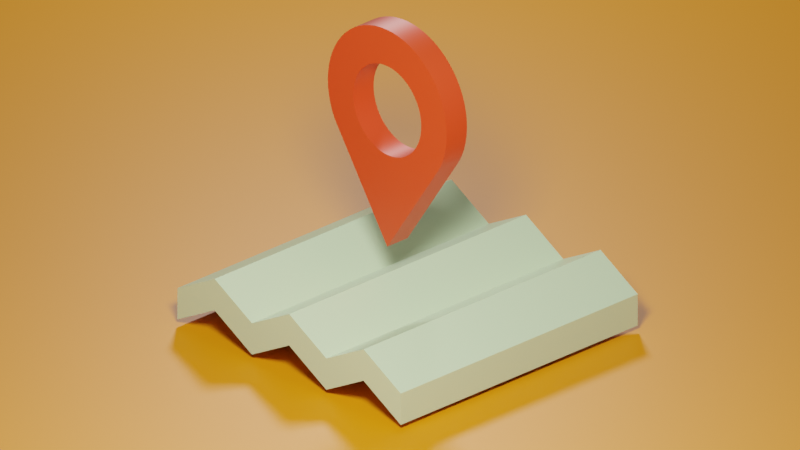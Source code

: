 # Source: Map.blend  (saved by Blender 3.1.7; exported with 4.5.12 LTS)
import bpy
from mathutils import Matrix  # noqa: F401  (used for matrix-valued properties, if any)

bpy.ops.wm.read_factory_settings(use_empty=True)
scene = bpy.context.scene
scene.name = 'Scene'

# ---- collections
col_collection = bpy.data.collections.new('Collection'); scene.collection.children.link(col_collection)

# ---- materials (node trees are filled in below, after node groups)
mat_material = bpy.data.materials.new('Material')
mat_material.alpha_threshold = 0.0
mat_material.line_color = (0.0, 0.0, 0.0, 1.0)
mat_material_002 = bpy.data.materials.new('Material.002')
mat_material_001 = bpy.data.materials.new('Material.001')

# ---- node groups
ng_auto_smooth = bpy.data.node_groups.new('Auto Smooth', 'GeometryNodeTree')
_s = ng_auto_smooth.interface.new_socket(name='Geometry', in_out='OUTPUT', socket_type='NodeSocketGeometry')
_s = ng_auto_smooth.interface.new_socket(name='Geometry', in_out='INPUT', socket_type='NodeSocketGeometry')
_s = ng_auto_smooth.interface.new_socket(name='Angle', in_out='INPUT', socket_type='NodeSocketFloat')
_s.subtype = 'ANGLE'
_s.min_value = 0.0
_s.max_value = 3.142
ng_auto_smooth.is_modifier = True
_N = ng_auto_smooth.nodes; _L = ng_auto_smooth.links
n0 = _N.new('NodeGroupOutput'); n0.name = 'Group Output'; n0.location = (480, -100)
n1 = _N.new('NodeGroupInput'); n1.name = 'Group Input'; n1.location = (-420, -300)
n2 = _N.new('NodeGroupInput'); n2.name = 'Group Input.001'; n2.location = (-60, -100)
n3 = _N.new('GeometryNodeSetShadeSmooth'); n3.name = 'Set Shade Smooth'; n3.location = (120, -100)
n3.domain = 'EDGE'
n4 = _N.new('GeometryNodeSetShadeSmooth'); n4.name = 'Set Shade Smooth.001'; n4.location = (300, -100)
n5 = _N.new('GeometryNodeInputMeshEdgeAngle'); n5.name = 'Edge Angle'; n5.location = (-420, -220)
n6 = _N.new('GeometryNodeInputEdgeSmooth'); n6.name = 'Is Edge Smooth'; n6.location = (-60, -160)
n7 = _N.new('GeometryNodeInputShadeSmooth'); n7.name = 'Is Face Smooth'; n7.location = (-240, -340)
n8 = _N.new('FunctionNodeBooleanMath'); n8.name = 'Boolean Math'; n8.location = (-60, -220)
n9 = _N.new('FunctionNodeCompare'); n9.name = 'Compare'; n9.location = (-240, -180)
n9.operation = 'LESS_EQUAL'
_L.new(n5.outputs[0], n9.inputs[0])
_L.new(n4.outputs[0], n0.inputs[0])
_L.new(n1.outputs[1], n9.inputs[1])
_L.new(n9.outputs[0], n8.inputs[0])
_L.new(n7.outputs[0], n8.inputs[1])
_L.new(n2.outputs[0], n3.inputs[0])
_L.new(n6.outputs[0], n3.inputs[1])
_L.new(n3.outputs[0], n4.inputs[0])
_L.new(n8.outputs[0], n3.inputs[2])
n0.is_active_output = True

# ---- material node trees
mat_material.use_nodes = True; mat_material.node_tree.nodes.clear()
_N = mat_material.node_tree.nodes; _L = mat_material.node_tree.links
n0 = _N.new('ShaderNodeOutputMaterial'); n0.name = 'Material Output'; n0.location = (300, 300)
n1 = _N.new('ShaderNodeBsdfPrincipled'); n1.name = 'Principled BSDF'; n1.location = (10, 300)
n1.distribution = 'GGX'
n1.subsurface_method = 'RANDOM_WALK_SKIN'
n1.inputs[0].default_value = (0.6203, 0.8, 0.4667, 1.0)
n1.inputs[2].default_value = 0.4
n1.inputs[3].default_value = 1.45
n1.inputs[27].default_value = (0.0, 0.0, 0.0, 1.0)
n1.inputs[28].default_value = 1.0
_L.new(n1.outputs[0], n0.inputs[0])
n0.is_active_output = True
mat_material_002.use_nodes = True; mat_material_002.node_tree.nodes.clear()
_N = mat_material_002.node_tree.nodes; _L = mat_material_002.node_tree.links
n0 = _N.new('ShaderNodeBsdfPrincipled'); n0.name = 'Principled BSDF'; n0.location = (10, 300)
n0.distribution = 'GGX'
n0.subsurface_method = 'RANDOM_WALK_SKIN'
n0.inputs[0].default_value = (0.8, 0.05845, 0.01289, 1.0)
n0.inputs[3].default_value = 1.45
n0.inputs[27].default_value = (0.0, 0.0, 0.0, 1.0)
n0.inputs[28].default_value = 1.0
n1 = _N.new('ShaderNodeOutputMaterial'); n1.name = 'Material Output'; n1.location = (300, 300)
_L.new(n0.outputs[0], n1.inputs[0])
n1.is_active_output = True
mat_material_001.use_nodes = True; mat_material_001.node_tree.nodes.clear()
_N = mat_material_001.node_tree.nodes; _L = mat_material_001.node_tree.links
n0 = _N.new('ShaderNodeBsdfPrincipled'); n0.name = 'Principled BSDF'; n0.location = (10, 300)
n0.distribution = 'GGX'
n0.subsurface_method = 'RANDOM_WALK_SKIN'
n0.inputs[0].default_value = (0.8, 0.247, 0.0, 1.0)
n0.inputs[3].default_value = 1.45
n0.inputs[27].default_value = (0.0, 0.0, 0.0, 1.0)
n0.inputs[28].default_value = 1.0
n1 = _N.new('ShaderNodeOutputMaterial'); n1.name = 'Material Output'; n1.location = (300, 300)
_L.new(n0.outputs[0], n1.inputs[0])
n1.is_active_output = True

# ---- world
world_world = bpy.data.worlds.new('World'); scene.world = world_world
world_world.use_nodes = True; world_world.node_tree.nodes.clear()
_N = world_world.node_tree.nodes; _L = world_world.node_tree.links
n0 = _N.new('ShaderNodeOutputWorld'); n0.name = 'World Output'; n0.location = (300, 300)
n1 = _N.new('ShaderNodeBackground'); n1.name = 'Background'; n1.location = (10, 300)
n1.inputs[0].default_value = (0.05088, 0.05088, 0.05088, 1.0)
_L.new(n1.outputs[0], n0.inputs[0])
n0.is_active_output = True
world_world.color = (0.05088, 0.05088, 0.05088)
world_world.use_sun_shadow = False
world_world.sun_shadow_jitter_overblur = 0.0

# ---- cameras
cam_camera = bpy.data.cameras.new('Camera')
cam_camera.type = 'ORTHO'
cam_camera.clip_end = 100.0
cam_camera.ortho_scale = 4.914

# ---- lights
light_light = bpy.data.lights.new('Light', 'AREA')
light_light.transmission_factor = 0.0
light_light.energy = 785.4
light_light.shadow_soft_size = 0.1
light_light.shadow_maximum_resolution = 0.006
light_light.use_absolute_resolution = True
light_light.shape = 'RECTANGLE'
light_light.size = 0.1
light_light.size_y = 0.1
light_light_001 = bpy.data.lights.new('Light.001', 'AREA')
light_light_001.transmission_factor = 0.0
light_light_001.energy = 392.7
light_light_001.shadow_soft_size = 0.1
light_light_001.shadow_maximum_resolution = 0.006
light_light_001.use_absolute_resolution = True
light_light_001.shape = 'RECTANGLE'
light_light_001.size = 0.1
light_light_001.size_y = 0.1

# ---- meshes
me_cube = bpy.data.meshes.new('Cube')
me_cube.from_pydata([(1.0, 1.0, 1.0), (1.0, 1.0, -1.0), (1.0, -1.0, 1.0), (1.0, -1.0, -1.0), (-1.0, 1.0, 1.0), (-1.0, 1.0, -1.0), (-1.0, -1.0, 1.0), (-1.0, -1.0, -1.0), (0.6667, 1.0, 0.7073), (0.3333, 1.0, -1.0), (-2.98e-08, 1.0, 0.7073), (-0.3333, 1.0, -1.0), (-0.6667, 1.0, 0.7073), (0.6667, -1.0, 2.707), (0.3333, -1.0, 1.0), (-2.98e-08, -1.0, 2.707), (-0.3333, -1.0, 1.0), (-0.6667, -1.0, 2.707), (-0.6667, -1.0, 0.7073), (-0.3333, -1.0, -1.0), (2.98e-08, -1.0, 0.7073), (0.3333, -1.0, -1.0), (0.6667, -1.0, 0.7073), (-0.6667, 1.0, 2.707), (-0.3333, 1.0, 1.0), (2.98e-08, 1.0, 2.707), (0.3333, 1.0, 1.0), (0.6667, 1.0, 2.707)], [], [(23, 4, 6, 17), (18, 17, 6, 7), (7, 6, 4, 5), (8, 1, 3, 22), (1, 0, 2, 3), (8, 27, 0, 1), (5, 4, 23, 12), (12, 23, 24, 11), (11, 24, 25, 10), (10, 25, 26, 9), (9, 26, 27, 8), (5, 12, 18, 7), (12, 11, 19, 18), (11, 10, 20, 19), (10, 9, 21, 20), (9, 8, 22, 21), (3, 2, 13, 22), (22, 13, 14, 21), (21, 14, 15, 20), (20, 15, 16, 19), (19, 16, 17, 18), (0, 27, 13, 2), (27, 26, 14, 13), (26, 25, 15, 14), (25, 24, 16, 15), (24, 23, 17, 16)])
_uv = me_cube.uv_layers.new(name='UVMap')
_uv.uv.foreach_set('vector', [0.8333, 0.5, 0.875, 0.5, 0.875, 0.75, 0.8333, 0.75, 0.375, 0.9583, 0.625, 0.9583, 0.625, 1.0, 0.375, 1.0, 0.375, 0.0, 0.625, 0.0, 0.625, 0.25, 0.375, 0.25, 0.3333, 0.5, 0.375, 0.5, 0.375, 0.75, 0.3333, 0.75, 0.375, 0.5, 0.625, 0.5, 0.625, 0.75, 0.375, 0.75, 0.375, 0.4583, 0.625, 0.4583, 0.625, 0.5, 0.375, 0.5, 0.375, 0.25, 0.625, 0.25, 0.625, 0.2917, 0.375, 0.2917, 0.375, 0.2917, 0.625, 0.2917, 0.625, 0.3333, 0.375, 0.3333, 0.375, 0.3333, 0.625, 0.3333, 0.625, 0.375, 0.375, 0.375, 0.375, 0.375, 0.625, 0.375, 0.625, 0.4167, 0.375, 0.4167, 0.375, 0.4167, 0.625, 0.4167, 0.625, 0.4583, 0.375, 0.4583, 0.125, 0.5, 0.1667, 0.5, 0.1667, 0.75, 0.125, 0.75, 0.1667, 0.5, 0.2083, 0.5, 0.2083, 0.75, 0.1667, 0.75, 0.2083, 0.5, 0.25, 0.5, 0.25, 0.75, 0.2083, 0.75, 0.25, 0.5, 0.2917, 0.5, 0.2917, 0.75, 0.25, 0.75, 0.2917, 0.5, 0.3333, 0.5, 0.3333, 0.75, 0.2917, 0.75, 0.375, 0.75, 0.625, 0.75, 0.625, 0.7917, 0.375, 0.7917, 0.375, 0.7917, 0.625, 0.7917, 0.625, 0.8333, 0.375, 0.8333, 0.375, 0.8333, 0.625, 0.8333, 0.625, 0.875, 0.375, 0.875, 0.375, 0.875, 0.625, 0.875, 0.625, 0.9167, 0.375, 0.9167, 0.375, 0.9167, 0.625, 0.9167, 0.625, 0.9583, 0.375, 0.9583, 0.625, 0.5, 0.6667, 0.5, 0.6667, 0.75, 0.625, 0.75, 0.6667, 0.5, 0.7083, 0.5, 0.7083, 0.75, 0.6667, 0.75, 0.7083, 0.5, 0.75, 0.5, 0.75, 0.75, 0.7083, 0.75, 0.75, 0.5, 0.7917, 0.5, 0.7917, 0.75, 0.75, 0.75, 0.7917, 0.5, 0.8333, 0.5, 0.8333, 0.75, 0.7917, 0.75])
me_cube.materials.append(mat_material)
me_cube.use_remesh_preserve_volume = False
me_cube.use_remesh_preserve_attributes = False
me_cube.use_mirror_vertex_groups = False
me_cube.update()
me_circle = bpy.data.meshes.new('Circle')
me_circle.from_pydata([(0.0, 1.0, 0.0), (-0.09802, 0.9952, 0.0), (-0.1951, 0.9808, 0.0), (-0.2903, 0.9569, 0.0), (-0.3827, 0.9239, 0.0), (-0.4714, 0.8819, 0.0), (-0.5556, 0.8315, 0.0), (-0.6344, 0.773, 0.0), (-0.7071, 0.7071, 0.0), (-0.773, 0.6344, 0.0), (-0.8315, 0.5556, 0.0), (-0.8819, 0.4714, 0.0), (-0.9239, 0.3827, 0.0), (-0.9569, 0.2903, 0.0), (-0.9808, 0.1951, 0.0), (-0.9952, 0.09802, 0.0), (-1.0, -4.371e-08, 0.0), (-0.9952, -0.09802, 0.0), (-0.9808, -0.1951, 0.0), (-0.9569, -0.2903, 0.0), (-0.9239, -0.3827, 0.0), (-0.8819, -0.4714, 0.0), (-3.193e-09, -1.796, 4.211e-08), (0.8819, -0.4714, 0.0), (0.9239, -0.3827, 0.0), (0.9569, -0.2903, 0.0), (0.9808, -0.1951, 0.0), (0.9952, -0.09802, 0.0), (1.0, 1.192e-08, 0.0), (0.9952, 0.09802, 0.0), (0.9808, 0.1951, 0.0), (0.9569, 0.2903, 0.0), (0.9239, 0.3827, 0.0), (0.8819, 0.4714, 0.0), (0.8315, 0.5556, 0.0), (0.773, 0.6344, 0.0), (0.7071, 0.7071, 0.0), (0.6344, 0.773, 0.0), (0.5556, 0.8315, 0.0), (0.4714, 0.8819, 0.0), (0.3827, 0.9239, 0.0), (0.2903, 0.9569, 0.0), (0.1951, 0.9808, 0.0), (0.09802, 0.9952, 0.0), (1.574e-16, 1.0, 0.3228), (-0.09802, 0.9952, 0.3228), (-0.1951, 0.9808, 0.3228), (-0.2903, 0.9569, 0.3228), (-0.3827, 0.9239, 0.3228), (-0.4714, 0.8819, 0.3228), (-0.5556, 0.8315, 0.3228), (-0.6344, 0.773, 0.3228), (-0.7071, 0.7071, 0.3228), (-0.773, 0.6344, 0.3228), (-0.8315, 0.5556, 0.3228), (-0.8819, 0.4714, 0.3228), (-0.9239, 0.3827, 0.3228), (-0.9569, 0.2903, 0.3228), (-0.9808, 0.1951, 0.3228), (-0.9952, 0.09802, 0.3228), (-1.0, -4.042e-08, 0.3228), (-0.9952, -0.09802, 0.3228), (-0.9808, -0.1951, 0.3228), (-0.9569, -0.2903, 0.3228), (-0.9239, -0.3827, 0.3228), (-0.8819, -0.4714, 0.3228), (-3.193e-09, -1.796, 0.3228), (0.8819, -0.4714, 0.3228), (0.9239, -0.3827, 0.3228), (0.9569, -0.2903, 0.3228), (0.9808, -0.1951, 0.3228), (0.9952, -0.09802, 0.3228), (1.0, 1.522e-08, 0.3228), (0.9952, 0.09802, 0.3228), (0.9808, 0.1951, 0.3228), (0.9569, 0.2903, 0.3228), (0.9239, 0.3827, 0.3228), (0.8819, 0.4714, 0.3228), (0.8315, 0.5556, 0.3228), (0.773, 0.6344, 0.3228), (0.7071, 0.7071, 0.3228), (0.6344, 0.773, 0.3228), (0.5556, 0.8315, 0.3228), (0.4714, 0.8819, 0.3228), (0.3827, 0.9239, 0.3228), (0.2903, 0.9569, 0.3228), (0.1951, 0.9808, 0.3228), (0.09802, 0.9952, 0.3228), (-0.4046, -0.4444, 1.84e-09), (-0.4423, -0.4028, 6.004e-10), (-0.3179, -0.5156, 3.961e-09), (-0.363, -0.4821, 2.964e-09), (-0.219, -0.5685, 5.537e-09), (-0.1116, -0.601, 6.507e-09), (-0.05608, -0.6093, 6.752e-09), (-0.1661, -0.5874, 6.1e-09), (-0.2697, -0.5445, 4.821e-09), (0.1116, -0.601, 6.507e-09), (0.05608, -0.6093, 6.752e-09), (0.219, -0.5685, 5.537e-09), (0.1661, -0.5874, 6.1e-09), (0.3179, -0.5156, 3.961e-09), (0.4046, -0.4444, 1.84e-09), (0.4423, -0.4028, 6.004e-10), (0.363, -0.4821, 2.964e-09), (0.2697, -0.5445, 4.821e-09), (-5.002e-08, -0.612, 6.835e-09), (-0.5694, -0.09593, 0.0), (-0.5381, -0.2324, 0.0), (-0.5286, -0.2588, 0.0), (-0.5475, -0.2059, 0.0), (-0.5612, -0.1515, 0.0), (-0.4757, -0.3577, 0.0), (0.4757, -0.3577, 0.0), (0.5046, -0.3096, 0.0), (-0.5046, -0.3096, 0.0), (-0.5722, -0.03985, 0.0), (-0.5694, 0.01624, 0.0), (-0.5475, 0.1262, 0.0), (-0.5046, 0.2299, 0.0), (-0.5286, 0.1791, 0.0), (-0.5612, 0.07178, 0.0), (-0.4757, 0.278, 0.0), (-0.4423, 0.3231, 0.0), (-0.3179, 0.4359, 0.0), (-0.363, 0.4025, 0.0), (-0.4046, 0.3647, 0.0), (0.5286, -0.2588, 0.0), (0.5381, -0.2324, 0.0), (0.5612, -0.1515, 0.0), (0.5475, -0.2059, 0.0), (-0.2697, 0.4648, 0.0), (-0.219, 0.4888, 0.0), (-0.1661, 0.5077, 0.0), (-0.05608, 0.5296, 0.0), (-0.1116, 0.5213, 0.0), (0.1116, 0.5213, 0.0), (0.05608, 0.5296, 0.0), (0.2697, 0.4648, 0.0), (0.219, 0.4888, 0.0), (0.1661, 0.5077, 0.0), (0.0, 0.5323, 0.0), (0.363, 0.4025, 0.0), (0.4046, 0.3647, 0.0), (0.5046, 0.2299, 0.0), (0.4757, 0.278, 0.0), (0.4423, 0.3231, 0.0), (0.5286, 0.1791, 0.0), (0.5475, 0.1262, 0.0), (0.5722, -0.03985, 0.0), (0.5694, -0.09593, 0.0), (0.5694, 0.01624, 0.0), (0.5612, 0.07178, 0.0), (0.3179, 0.4359, 0.0), (0.3179, -0.5156, 0.3228), (0.2697, -0.5445, 0.3228), (0.4046, -0.4444, 0.3228), (0.363, -0.4821, 0.3228), (0.4757, -0.3577, 0.3228), (0.4757, 0.278, 0.3228), (0.4423, -0.4028, 0.3228), (0.5286, -0.2588, 0.3228), (0.5475, -0.2059, 0.3228), (0.5286, 0.1791, 0.3228), (0.5612, 0.07178, 0.3228), (0.5582, 0.08365, 0.3228), (0.5722, -0.03985, 0.3228), (0.5694, -0.09593, 0.3228), (0.5694, 0.01624, 0.3228), (0.5612, -0.1515, 0.3228), (0.5475, 0.1262, 0.3228), (0.5046, -0.3096, 0.3228), (0.5046, 0.2299, 0.3228), (-0.5694, -0.09593, 0.3228), (-0.5722, -0.03985, 0.3228), (-0.5612, -0.1515, 0.3228), (-0.5694, 0.01624, 0.3228), (-0.5612, 0.07178, 0.3228), (-0.5286, -0.2588, 0.3228), (-0.5475, -0.2059, 0.3228), (-0.5475, 0.1262, 0.3228), (-0.5286, 0.1791, 0.3228), (-0.5046, 0.2299, 0.3228), (-0.4757, -0.3577, 0.3228), (-0.4757, 0.278, 0.3228), (-0.4046, -0.4444, 0.3228), (-0.3179, -0.5156, 0.3228), (-0.2697, -0.5445, 0.3228), (-0.4423, -0.4028, 0.3228), (-0.363, -0.4821, 0.3228), (-0.5046, -0.3096, 0.3228), (-0.4423, 0.3231, 0.3228), (-0.4046, 0.3647, 0.3228), (-0.363, 0.4025, 0.3228), (-0.3179, 0.4359, 0.3228), (-0.2697, 0.4648, 0.3228), (-0.1661, -0.5874, 0.3228), (-0.1661, 0.5077, 0.3228), (-0.05608, -0.6093, 0.3228), (-0.05608, 0.5296, 0.3228), (-0.1116, -0.601, 0.3228), (-0.1116, 0.5213, 0.3228), (-0.219, -0.5685, 0.3228), (-0.219, 0.4888, 0.3228), (0.05608, -0.6093, 0.3228), (0.05608, 0.5296, 0.3228), (0.1661, -0.5874, 0.3228), (0.1661, 0.5077, 0.3228), (0.1116, -0.601, 0.3228), (0.1116, 0.5213, 0.3228), (0.2697, 0.4648, 0.3228), (0.363, 0.4025, 0.3228), (0.4423, 0.3231, 0.3228), (0.4046, 0.3647, 0.3228), (0.3179, 0.4359, 0.3228), (0.219, 0.4888, 0.3228), (0.219, -0.5685, 0.3228), (0.0, 0.5323, 0.3228), (-5.002e-08, -0.612, 0.3228)], [], [(32, 31, 30, 29, 28, 27, 26, 25, 24, 128, 130, 129, 150, 149, 151, 152, 148, 147, 144, 145, 146, 143, 142, 153, 138, 139, 140, 136, 137, 141, 134, 135, 133, 132, 131, 124, 125, 126, 123, 122, 119, 120, 118, 121, 117, 116, 107, 111, 110, 108, 20, 19, 18, 17, 16, 15, 14, 13, 12, 11, 10, 9, 8, 7, 6, 5, 4, 3, 2, 1, 0, 43, 42, 41, 40, 39, 38, 37, 36, 35, 34, 33), (128, 24, 23, 22, 21, 20, 108, 109, 115, 112, 89, 88, 91, 90, 96, 92, 95, 93, 94, 106, 98, 97, 100, 99, 105, 101, 104, 102, 103, 113, 114, 127), (44, 45, 46, 47, 48, 49, 50, 51, 52, 53, 54, 55, 56, 57, 58, 177, 180, 181, 182, 184, 191, 192, 193, 194, 195, 203, 197, 201, 199, 217, 205, 209, 207, 215, 210, 214, 211, 213, 212, 159, 172, 163, 170, 165, 74, 75, 76, 77, 78, 79, 80, 81, 82, 83, 84, 85, 86, 87), (177, 58, 59, 60, 61, 62, 63, 64, 65, 66, 67, 68, 69, 70, 71, 72, 73, 74, 165, 164, 168, 166, 167, 169, 162, 161, 171, 158, 160, 156, 157, 154, 155, 216, 206, 208, 204, 218, 198, 200, 196, 202, 187, 186, 189, 185, 188, 183, 190, 178, 179, 175, 173, 174, 176), (16, 60, 59, 15), (0, 44, 87, 43), (3, 47, 46, 2), (31, 75, 74, 30), (17, 61, 60, 16), (66, 22, 23, 67), (4, 48, 47, 3), (32, 76, 75, 31), (18, 62, 61, 17), (5, 49, 48, 4), (33, 77, 76, 32), (19, 63, 62, 18), (6, 50, 49, 5), (34, 78, 77, 33), (20, 64, 63, 19), (7, 51, 50, 6), (35, 79, 78, 34), (21, 65, 64, 20), (8, 52, 51, 7), (36, 80, 79, 35), (22, 66, 65, 21), (9, 53, 52, 8), (37, 81, 80, 36), (24, 68, 67, 23), (10, 54, 53, 9), (38, 82, 81, 37), (25, 69, 68, 24), (11, 55, 54, 10), (39, 83, 82, 38), (26, 70, 69, 25), (12, 56, 55, 11), (40, 84, 83, 39), (27, 71, 70, 26), (13, 57, 56, 12), (41, 85, 84, 40), (28, 72, 71, 27), (14, 58, 57, 13), (42, 86, 85, 41), (1, 45, 44, 0), (29, 73, 72, 28), (15, 59, 58, 14), (43, 87, 86, 42), (2, 46, 45, 1), (30, 74, 73, 29), (217, 141, 137, 205), (205, 137, 136, 209), (209, 136, 140, 207), (207, 140, 139, 215), (215, 139, 138, 210), (210, 138, 153, 214), (214, 153, 142, 211), (211, 142, 143, 213), (143, 146, 212, 213), (146, 145, 159, 212), (145, 144, 172, 159), (144, 147, 163, 172), (147, 148, 170, 163), (148, 152, 164, 165, 170), (152, 151, 168, 164), (151, 149, 166, 168), (149, 150, 167, 166), (150, 129, 169, 167), (129, 130, 162, 169), (130, 128, 127, 161, 162), (127, 114, 171, 161), (114, 113, 158, 171), (113, 103, 160, 158), (103, 102, 156, 160), (102, 104, 157, 156), (104, 101, 154, 157), (101, 105, 155, 154), (105, 99, 216, 155), (99, 100, 206, 216), (100, 97, 208, 206), (97, 98, 204, 208), (98, 106, 218, 204), (106, 94, 198, 218), (94, 93, 200, 198), (93, 95, 196, 200), (95, 92, 202, 196), (92, 96, 187, 202), (96, 90, 186, 187), (90, 91, 189, 186), (91, 88, 185, 189), (185, 88, 89, 188), (188, 89, 112, 183), (183, 112, 115, 190), (190, 115, 109, 178), (178, 109, 108, 110, 179), (179, 110, 111, 175), (175, 111, 107, 173), (173, 107, 116, 174), (174, 116, 117, 176), (176, 117, 121, 177), (177, 121, 118, 180), (180, 118, 120, 181), (181, 120, 119, 182), (182, 119, 122, 184), (184, 122, 123, 191), (191, 123, 126, 192), (192, 126, 125, 193), (193, 125, 124, 194), (194, 124, 131, 195), (195, 131, 132, 203), (203, 132, 133, 197), (197, 133, 135, 201), (201, 135, 134, 199), (199, 134, 141, 217)])
me_circle.polygons.foreach_set('use_smooth', [True] * 112)
_uv = me_circle.uv_layers.new(name='UVMap')
_uv.uv.foreach_set('vector', [0.0, 0.0, 0.0, 0.0, 0.0, 0.0, 0.0, 0.0, 0.0, 0.0, 0.0, 0.0, 0.0, 0.0, 0.0, 0.0, 0.0, 0.0, 0.0, 0.0, 0.0, 0.0, 0.0, 0.0, 0.0, 0.0, 0.0, 0.0, 0.0, 0.0, 0.0, 0.0, 0.0, 0.0, 0.0, 0.0, 0.0, 0.0, 0.0, 0.0, 0.0, 0.0, 0.0, 0.0, 0.0, 0.0, 0.0, 0.0, 0.0, 0.0, 0.0, 0.0, 0.0, 0.0, 0.0, 0.0, 0.0, 0.0, 0.0, 0.0, 0.0, 0.0, 0.0, 0.0, 0.0, 0.0, 0.0, 0.0, 0.0, 0.0, 0.0, 0.0, 0.0, 0.0, 0.0, 0.0, 0.0, 0.0, 0.0, 0.0, 0.0, 0.0, 0.0, 0.0, 0.0, 0.0, 0.0, 0.0, 0.0, 0.0, 0.0, 0.0, 0.0, 0.0, 0.0, 0.0, 0.0, 0.0, 0.0, 0.0, 0.0, 0.0, 0.0, 0.0, 0.0, 0.0, 0.0, 0.0, 0.0, 0.0, 0.0, 0.0, 0.0, 0.0, 0.0, 0.0, 0.0, 0.0, 0.0, 0.0, 0.0, 0.0, 0.0, 0.0, 0.0, 0.0, 0.0, 0.0, 0.0, 0.0, 0.0, 0.0, 0.0, 0.0, 0.0, 0.0, 0.0, 0.0, 0.0, 0.0, 0.0, 0.0, 0.0, 0.0, 0.0, 0.0, 0.0, 0.0, 0.0, 0.0, 0.0, 0.0, 0.0, 0.0, 0.0, 0.0, 0.0, 0.0, 0.0, 0.0, 0.0, 0.0, 0.0, 0.0, 0.0, 0.0, 0.0, 0.0, 0.0, 0.0, 0.0, 0.0, 0.0, 0.0, 0.0, 0.0, 0.0, 0.0, 0.0, 0.0, 0.0, 0.0, 0.0, 0.0, 0.0, 0.0, 0.0, 0.0, 0.0, 0.0, 0.0, 0.0, 0.0, 0.0, 0.0, 0.0, 0.0, 0.0, 0.0, 0.0, 0.0, 0.0, 0.0, 0.0, 0.0, 0.0, 0.0, 0.0, 0.0, 0.0, 0.0, 0.0, 0.0, 0.0, 0.0, 0.0, 0.0, 0.0, 0.0, 0.0, 0.0, 0.0, 0.0, 0.0, 0.0, 0.0, 0.0, 0.0, 0.0, 0.0, 0.0, 0.0, 0.0, 0.0, 0.0, 0.0, 0.0, 0.0, 0.0, 0.0, 0.0, 0.0, 0.0, 0.0, 0.0, 0.0, 0.0, 0.0, 0.0, 0.0, 0.0, 0.0, 0.0, 0.0, 0.0, 0.0, 0.0, 0.0, 0.0, 0.0, 0.0, 0.0, 0.0, 0.0, 0.0, 0.0, 0.0, 0.0, 0.0, 0.0, 0.0, 0.0, 0.0, 0.0, 0.0, 0.0, 0.0, 0.0, 0.0, 0.0, 0.0, 0.0, 0.0, 0.0, 0.0, 0.0, 0.0, 0.0, 0.0, 0.0, 0.0, 0.0, 0.0, 0.0, 0.0, 0.0, 0.0, 0.0, 0.0, 0.0, 0.0, 0.0, 0.0, 0.0, 0.0, 0.0, 0.0, 0.0, 0.0, 0.0, 0.0, 0.0, 0.0, 0.0, 0.0, 0.0, 0.0, 0.0, 0.0, 0.0, 0.0, 0.0, 0.0, 0.0, 0.0, 0.0, 0.0, 0.0, 0.0, 0.0, 0.0, 0.0, 0.0, 0.0, 0.0, 0.0, 0.0, 0.0, 0.0, 0.0, 0.0, 0.0, 0.0, 0.0, 0.0, 0.0, 0.0, 0.0, 0.0, 0.0, 0.0, 0.0, 0.0, 0.0, 0.0, 0.0, 0.0, 0.0, 0.0, 0.0, 0.0, 0.0, 0.0, 0.0, 0.0, 0.0, 0.0, 0.0, 0.0, 0.0, 0.0, 0.0, 0.0, 0.0, 0.0, 0.0, 0.0, 0.0, 0.0, 0.0, 0.0, 0.0, 0.0, 0.0, 0.0, 0.0, 0.0, 0.0, 0.0, 0.0, 0.0, 0.0, 0.0, 0.0, 0.0, 0.0, 0.0, 0.0, 0.0, 0.0, 0.0, 0.0, 0.0, 0.0, 0.0, 0.0, 0.0, 0.0, 0.0, 0.0, 0.0, 0.0, 0.0, 0.0, 0.0, 0.0, 0.0, 0.0, 0.0, 0.0, 0.0, 0.0, 0.0, 0.0, 0.0, 0.0, 0.0, 0.0, 0.0, 0.0, 0.0, 0.0, 0.0, 0.0, 0.0, 0.0, 0.0, 0.0, 0.0, 0.0, 0.0, 0.0, 0.0, 0.0, 0.0, 0.0, 0.0, 0.0, 0.0, 0.0, 0.0, 0.0, 0.0, 0.0, 0.0, 0.0, 0.0, 0.0, 0.0, 0.0, 0.0, 0.0, 0.0, 0.0, 0.0, 0.0, 0.0, 0.0, 0.0, 0.0, 0.0, 0.0, 0.0, 0.0, 0.0, 0.0, 0.0, 0.0, 0.0, 0.0, 0.0, 0.0, 0.0, 0.0, 0.0, 0.0, 0.0, 0.0, 0.0, 0.0, 0.0, 0.0, 0.0, 0.0, 0.0, 0.0, 0.0, 0.0, 0.0, 0.0, 0.0, 0.0, 0.0, 0.0, 0.0, 0.0, 0.0, 0.0, 0.0, 0.0, 0.0, 0.0, 0.0, 0.0, 0.0, 0.0, 0.0, 0.0, 0.0, 0.0, 0.0, 0.0, 0.0, 0.0, 0.0, 0.0, 0.0, 0.0, 0.0, 0.0, 0.0, 0.0, 0.0, 0.0, 0.0, 0.0, 0.0, 0.0, 0.0, 0.0, 0.0, 0.0, 0.0, 0.0, 0.0, 0.0, 0.0, 0.0, 0.0, 0.0, 0.0, 0.0, 0.0, 0.0, 0.0, 0.0, 0.0, 0.0, 0.0, 0.0, 0.0, 0.0, 0.0, 0.0, 0.0, 0.0, 0.0, 0.0, 0.0, 0.0, 0.0, 0.0, 0.0, 0.0, 0.0, 0.0, 0.0, 0.0, 0.0, 0.0, 0.0, 0.0, 0.0, 0.0, 0.0, 0.0, 0.0, 0.0, 0.0, 0.0, 0.0, 0.0, 0.0, 0.0, 0.0, 0.0, 0.0, 0.0, 0.0, 0.0, 0.0, 0.0, 0.0, 0.0, 0.0, 0.0, 0.0, 0.0, 0.0, 0.0, 0.0, 0.0, 0.0, 0.0, 0.0, 0.0, 0.0, 0.0, 0.0, 0.0, 0.0, 0.0, 0.0, 0.0, 0.0, 0.0, 0.0, 0.0, 0.0, 0.0, 0.0, 0.0, 0.0, 0.0, 0.0, 0.0, 0.0, 0.0, 0.0, 0.0, 0.0, 0.0, 0.0, 0.0, 0.0, 0.0, 0.0, 0.0, 0.0, 0.0, 0.0, 0.0, 0.0, 0.0, 0.0, 0.0, 0.0, 0.0, 0.0, 0.0, 0.0, 0.0, 0.0, 0.0, 0.0, 0.0, 0.0, 0.0, 0.0, 0.0, 0.0, 0.0, 0.0, 0.0, 0.0, 0.0, 0.0, 0.0, 0.0, 0.0, 0.0, 0.0, 0.0, 0.0, 0.0, 0.0, 0.0, 0.0, 0.0, 0.0, 0.0, 0.0, 0.0, 0.0, 0.0, 0.0, 0.0, 0.0, 0.0, 0.0, 0.0, 0.0, 0.0, 0.0, 0.0, 0.0, 0.0, 0.0, 0.0, 0.0, 0.0, 0.0, 0.0, 0.0, 0.0, 0.0, 0.0, 0.0, 0.0, 0.0, 0.0, 0.0, 0.0, 0.0, 0.0, 0.0, 0.0, 0.0, 0.0, 0.0, 0.0, 0.0, 0.0, 0.0, 0.0, 0.0, 0.0, 0.0, 0.0, 0.0, 0.0, 0.0, 0.0, 0.0, 0.0, 0.0, 0.0, 0.0, 0.0, 0.0, 0.0, 0.0, 0.0, 0.0, 0.0, 0.0, 0.0, 0.0, 0.0, 0.0, 0.0, 0.0, 0.0, 0.0, 0.0, 0.0, 0.0, 0.0, 0.0, 0.0, 0.0, 0.0, 0.0, 0.0, 0.0, 0.0, 0.0, 0.0, 0.0, 0.0, 0.0, 0.0, 0.0, 0.0, 0.0, 0.0, 0.0, 0.0, 0.0, 0.0, 0.0, 0.0, 0.0, 0.0, 0.0, 0.0, 0.0, 0.0, 0.0, 0.0, 0.0, 0.0, 0.0, 0.0, 0.0, 0.0, 1.0, 0.891, 1.0, 0.75, 0.9844, 0.75, 0.9844, 0.891, 0.9844, 0.891, 0.9844, 0.75, 0.9688, 0.75, 0.9688, 0.891, 0.9688, 0.891, 0.9688, 0.75, 0.9531, 0.75, 0.9531, 0.891, 0.9531, 0.891, 0.9531, 0.75, 0.9375, 0.75, 0.9375, 0.891, 0.9375, 0.891, 0.9375, 0.75, 0.9219, 0.75, 0.9219, 0.891, 0.9219, 0.891, 0.9219, 0.75, 0.9062, 0.75, 0.9062, 0.891, 0.9062, 0.891, 0.9062, 0.75, 0.8906, 0.75, 0.8906, 0.891, 0.8906, 0.891, 0.8906, 0.75, 0.875, 0.75, 0.875, 0.891, 0.875, 0.75, 0.8594, 0.75, 0.8594, 0.891, 0.875, 0.891, 0.8594, 0.75, 0.8438, 0.75, 0.8438, 0.891, 0.8594, 0.891, 0.8438, 0.75, 0.8281, 0.75, 0.8281, 0.891, 0.8438, 0.891, 0.8281, 0.75, 0.8125, 0.75, 0.8125, 0.891, 0.8281, 0.891, 0.8125, 0.75, 0.7969, 0.75, 0.7969, 0.891, 0.8125, 0.891, 0.7969, 0.75, 0.7812, 0.75, 0.7812, 0.891, 0.7847, 0.891, 0.7969, 0.891, 0.7812, 0.75, 0.7656, 0.75, 0.7656, 0.891, 0.7812, 0.891, 0.7656, 0.75, 0.75, 0.75, 0.75, 0.891, 0.7656, 0.891, 0.75, 0.75, 0.7344, 0.75, 0.7344, 0.891, 0.75, 0.891, 0.7344, 0.75, 0.7188, 0.75, 0.7188, 0.891, 0.7344, 0.891, 0.7188, 0.75, 0.7031, 0.75, 0.7031, 0.891, 0.7188, 0.891, 0.7031, 0.75, 0.6953, 0.75, 0.6875, 0.75, 0.6875, 0.891, 0.7031, 0.891, 0.6875, 0.75, 0.6719, 0.75, 0.6719, 0.891, 0.6875, 0.891, 0.6719, 0.75, 0.6562, 0.75, 0.6562, 0.891, 0.6719, 0.891, 0.6562, 0.75, 0.6406, 0.75, 0.6406, 0.891, 0.6562, 0.891, 0.6406, 0.75, 0.625, 0.75, 0.625, 0.891, 0.6406, 0.891, 0.625, 0.75, 0.6094, 0.75, 0.6094, 0.891, 0.625, 0.891, 0.6094, 0.75, 0.5938, 0.75, 0.5938, 0.891, 0.6094, 0.891, 0.5938, 0.75, 0.5781, 0.75, 0.5781, 0.891, 0.5938, 0.891, 0.5781, 0.75, 0.5625, 0.75, 0.5625, 0.891, 0.5781, 0.891, 0.5625, 0.75, 0.5469, 0.75, 0.5469, 0.891, 0.5625, 0.891, 0.5469, 0.75, 0.5312, 0.75, 0.5312, 0.891, 0.5469, 0.891, 0.5312, 0.75, 0.5156, 0.75, 0.5156, 0.891, 0.5312, 0.891, 0.5156, 0.75, 0.5, 0.75, 0.5, 0.891, 0.5156, 0.891, 0.5, 0.75, 0.4844, 0.75, 0.4844, 0.891, 0.5, 0.891, 0.4844, 0.75, 0.4688, 0.75, 0.4688, 0.891, 0.4844, 0.891, 0.4688, 0.75, 0.4531, 0.75, 0.4531, 0.891, 0.4688, 0.891, 0.4531, 0.75, 0.4375, 0.75, 0.4375, 0.891, 0.4531, 0.891, 0.4375, 0.75, 0.4219, 0.75, 0.4219, 0.891, 0.4375, 0.891, 0.4219, 0.75, 0.4062, 0.75, 0.4062, 0.891, 0.4219, 0.891, 0.4062, 0.75, 0.3906, 0.75, 0.3906, 0.891, 0.4062, 0.891, 0.3906, 0.75, 0.375, 0.75, 0.375, 0.891, 0.3906, 0.891, 0.375, 0.891, 0.375, 0.75, 0.3594, 0.75, 0.3594, 0.891, 0.3594, 0.891, 0.3594, 0.75, 0.3438, 0.75, 0.3438, 0.891, 0.3438, 0.891, 0.3438, 0.75, 0.3281, 0.75, 0.3281, 0.891, 0.3281, 0.891, 0.3281, 0.75, 0.3125, 0.75, 0.3125, 0.891, 0.3125, 0.891, 0.3125, 0.75, 0.3047, 0.75, 0.2969, 0.75, 0.2969, 0.891, 0.2969, 0.891, 0.2969, 0.75, 0.2812, 0.75, 0.2812, 0.891, 0.2812, 0.891, 0.2812, 0.75, 0.2656, 0.75, 0.2656, 0.891, 0.2656, 0.891, 0.2656, 0.75, 0.25, 0.75, 0.25, 0.891, 0.25, 0.891, 0.25, 0.75, 0.2344, 0.75, 0.2344, 0.891, 0.2344, 0.891, 0.2344, 0.75, 0.2188, 0.75, 0.2188, 0.891, 0.2188, 0.891, 0.2188, 0.75, 0.2031, 0.75, 0.2031, 0.891, 0.2031, 0.891, 0.2031, 0.75, 0.1875, 0.75, 0.1875, 0.891, 0.1875, 0.891, 0.1875, 0.75, 0.1719, 0.75, 0.1719, 0.891, 0.1719, 0.891, 0.1719, 0.75, 0.1562, 0.75, 0.1562, 0.891, 0.1562, 0.891, 0.1562, 0.75, 0.1406, 0.75, 0.1406, 0.891, 0.1406, 0.891, 0.1406, 0.75, 0.125, 0.75, 0.125, 0.891, 0.125, 0.891, 0.125, 0.75, 0.1094, 0.75, 0.1094, 0.891, 0.1094, 0.891, 0.1094, 0.75, 0.09375, 0.75, 0.09375, 0.891, 0.09375, 0.891, 0.09375, 0.75, 0.07812, 0.75, 0.07812, 0.891, 0.07812, 0.891, 0.07812, 0.75, 0.0625, 0.75, 0.0625, 0.891, 0.0625, 0.891, 0.0625, 0.75, 0.04688, 0.75, 0.04688, 0.891, 0.04688, 0.891, 0.04688, 0.75, 0.03125, 0.75, 0.03125, 0.891, 0.03125, 0.891, 0.03125, 0.75, 0.01562, 0.75, 0.01562, 0.891, 0.01562, 0.891, 0.01562, 0.75, 0.0, 0.75, 0.0, 0.891])
me_circle.materials.append(mat_material_002)
me_circle.use_remesh_fix_poles = True
me_circle.use_remesh_preserve_attributes = False
me_circle.update()
me_plane = bpy.data.meshes.new('Plane')
me_plane.from_pydata([(-1.0, -1.0, 0.0), (1.0, -1.0, 0.0), (-1.0, 1.0, 0.0), (1.0, 1.0, 0.0)], [], [(0, 1, 3, 2)])
_uv = me_plane.uv_layers.new(name='UVMap')
_uv.uv.foreach_set('vector', [0.0, 0.0, 1.0, 0.0, 1.0, 1.0, 0.0, 1.0])
me_plane.materials.append(mat_material_001)
me_plane.use_remesh_fix_poles = True
me_plane.use_remesh_preserve_attributes = False
me_plane.update()

# ---- objects
ob_cube = bpy.data.objects.new('Cube', me_cube)
ob_light = bpy.data.objects.new('Light', light_light)
ob_camera = bpy.data.objects.new('Camera', cam_camera)
ob_circle = bpy.data.objects.new('Circle', me_circle)
ob_plane = bpy.data.objects.new('Plane', me_plane)
ob_light_001 = bpy.data.objects.new('Light.001', light_light_001)

# ---- transforms, parenting, visibility, modifiers, constraints
ob_cube.location = (0.0, 0.0, 0.1423)
ob_cube.scale = (1.0, 1.0, 0.1074)
ob_cube.lock_rotations_4d = False
ob_cube.empty_display_type = 'ARROWS'
ob_cube.lineart.crease_threshold = 0.0
ob_light.location = (4.117, -4.384, 5.904)
ob_light.rotation_euler = (0.8069, 0.08521, 0.7133)
ob_light.scale = (14.36, 14.36, 14.36)
ob_light.lock_rotations_4d = False
ob_light.empty_display_type = 'ARROWS'
ob_light.color = (0.0, 0.0, 0.0, 0.0)
ob_light.lineart.crease_threshold = 0.0
ob_camera.location = (7.097, -6.754, 5.579)
ob_camera.rotation_euler = (1.109, -4.651e-08, 0.8149)
ob_camera.lock_rotations_4d = False
ob_camera.empty_display_type = 'ARROWS'
ob_camera.color = (0.0, 0.0, 0.0, 0.0)
ob_camera.display_type = 'WIRE'
ob_camera.lineart.crease_threshold = 0.0
ob_circle.location = (0.0, 0.0, 1.569)
ob_circle.rotation_euler = (1.571, -0.0, 0.0)
ob_circle.scale = (0.5321, 0.5321, 0.5321)
_m = ob_circle.modifiers.new('Auto Smooth', 'NODES')
_m.node_group = ng_auto_smooth
_gi = [s.identifier for s in ng_auto_smooth.interface.items_tree if s.item_type == 'SOCKET' and s.in_out == 'INPUT']
_m[_gi[1]] = 0.5236  # Angle
ob_plane.location = (0.0, 0.0, 0.0)
ob_plane.scale = (100.0, 100.0, 100.0)
ob_light_001.location = (-5.86, 5.14, 5.904)
ob_light_001.rotation_euler = (1.026, 0.06945, -2.321)
ob_light_001.scale = (14.36, 14.36, 14.36)
ob_light_001.lock_rotations_4d = False
ob_light_001.empty_display_type = 'ARROWS'
ob_light_001.color = (0.0, 0.0, 0.0, 0.0)
ob_light_001.lineart.crease_threshold = 0.0

# ---- collection membership
col_collection.objects.link(ob_cube)
col_collection.objects.link(ob_light)
col_collection.objects.link(ob_camera)
col_collection.objects.link(ob_circle)
col_collection.objects.link(ob_plane)
col_collection.objects.link(ob_light_001)

# ---- scene / render settings (as saved in the file)
scene.camera = ob_camera
scene.frame_start = 1; scene.frame_end = 250; scene.frame_set(1)
scene.render.engine = 'CYCLES'
scene.cycles.sampling_pattern = 'TABULATED_SOBOL'
scene.cycles.use_light_tree = False
scene.view_settings.view_transform = 'Filmic'
bpy.context.view_layer.update()
